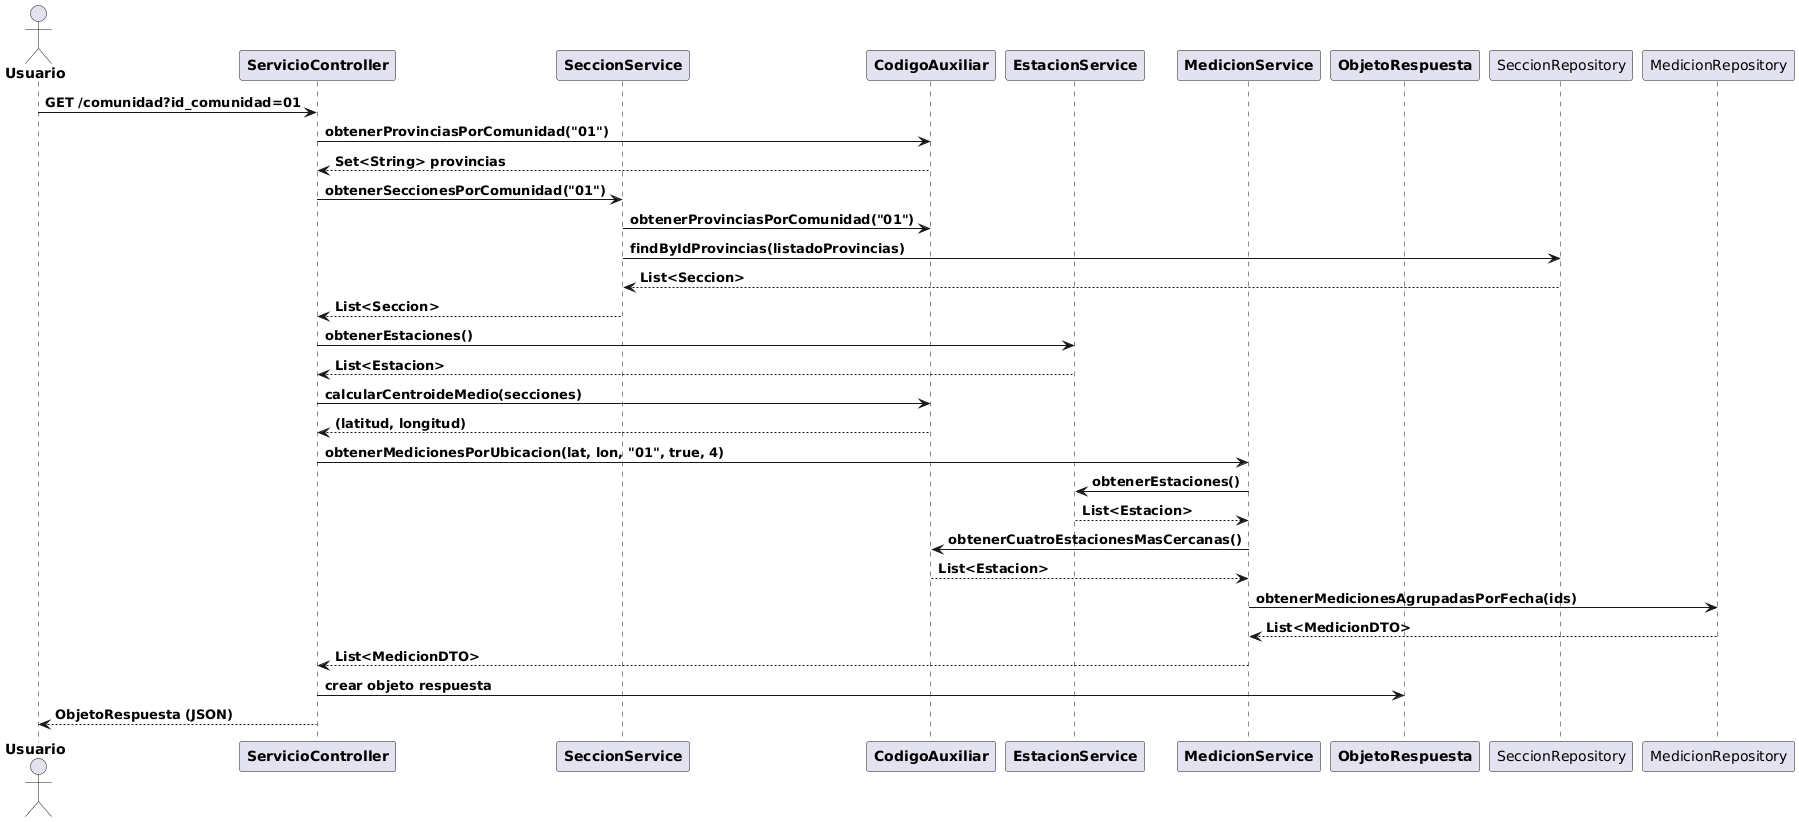

The diagram above was rendered by PlantUML. Its source (embedded in the PNG):
@startuml
actor "<b>Usuario</b>" as Usuario
participant "<b>ServicioController</b>" as Controller
participant "<b>SeccionService</b>" as SeccionService
participant "<b>CodigoAuxiliar</b>" as Auxiliar
participant "<b>EstacionService</b>" as EstacionService
participant "<b>MedicionService</b>" as MedicionService
participant "<b>ObjetoRespuesta</b>" as ObjetoRespuesta

Usuario -> Controller: <b>GET /comunidad?id_comunidad=01</b>
Controller -> Auxiliar: <b>obtenerProvinciasPorComunidad("01")</b>
Auxiliar --> Controller: <b>Set<String> provincias</b>

Controller -> SeccionService: <b>obtenerSeccionesPorComunidad("01")</b>
SeccionService -> Auxiliar: <b>obtenerProvinciasPorComunidad("01")</b>
SeccionService -> SeccionRepository: <b>findByIdProvincias(listadoProvincias)</b>
SeccionRepository --> SeccionService: <b>List<Seccion></b>
SeccionService --> Controller: <b>List<Seccion></b>

Controller -> EstacionService: <b>obtenerEstaciones()</b>
EstacionService --> Controller: <b>List<Estacion></b>

Controller -> Auxiliar: <b>calcularCentroideMedio(secciones)</b>
Auxiliar --> Controller: <b>(latitud, longitud)</b>

Controller -> MedicionService: <b>obtenerMedicionesPorUbicacion(lat, lon, "01", true, 4)</b>
MedicionService -> EstacionService: <b>obtenerEstaciones()</b>
EstacionService --> MedicionService: <b>List<Estacion></b>
MedicionService -> Auxiliar: <b>obtenerCuatroEstacionesMasCercanas()</b>
Auxiliar --> MedicionService: <b>List<Estacion></b>
MedicionService -> MedicionRepository: <b>obtenerMedicionesAgrupadasPorFecha(ids)</b>
MedicionRepository --> MedicionService: <b>List<MedicionDTO></b>
MedicionService --> Controller: <b>List<MedicionDTO></b>

Controller -> ObjetoRespuesta: <b>crear objeto respuesta</b>
Controller --> Usuario: <b>ObjetoRespuesta (JSON)</b>
@enduml